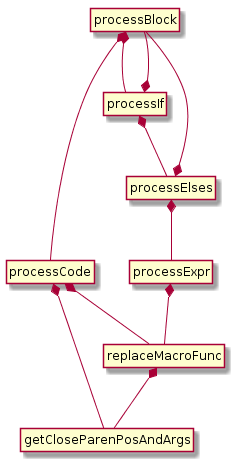

The diagram above was rendered by PlantUML. Its source (embedded in the PNG):
@startuml
hide empty members
hide circle

processBlock *-- processCode
processBlock *-- processIf

processCode *-- replaceMacroFunc
processCode *-- getCloseParenPosAndArgs

processIf *-- processBlock
processIf *-- processElses

processElses *-- processExpr
processElses *-- processBlock

processExpr *-- replaceMacroFunc
replaceMacroFunc *-- getCloseParenPosAndArgs
@enduml